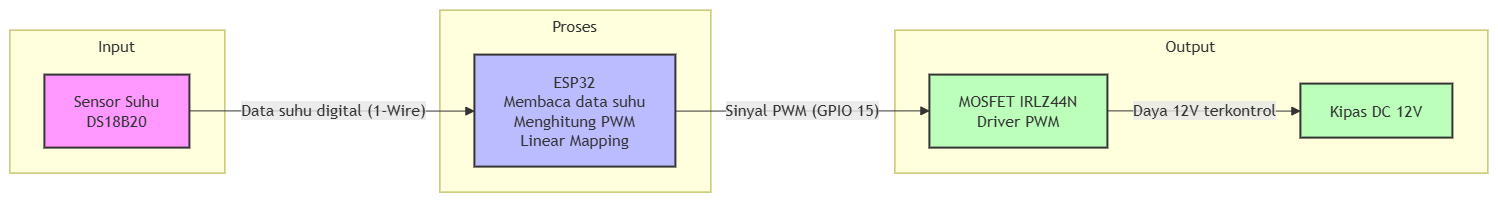

The diagram above was exported from draw.io. Its source (the exported page's mxGraphModel, read from the mxfile embedded in the PNG):
<mxGraphModel dx="1717" dy="1173" grid="1" gridSize="10" guides="1" tooltips="1" connect="1" arrows="1" fold="1" page="1" pageScale="1" pageWidth="850" pageHeight="1100" math="0" shadow="0">
  <root>
    <mxCell id="0" />
    <mxCell id="1" parent="0" />
    <UserObject label="" mermaidData="{&#10;  &quot;data&quot;: &quot;flowchart LR\n    subgraph Input\n        A[Sensor Suhu&lt;br&gt;DS18B20]\n    end\n\n    subgraph Proses\n        B[ESP32&lt;br&gt;Membaca data suhu&lt;br&gt;Menghitung PWM&lt;br&gt;Linear Mapping]\n    end\n\n    subgraph Output\n        C[MOSFET IRLZ44N&lt;br&gt;Driver PWM]\n        D[Kipas DC 12V]\n    end\n\n    A -- \&quot;Data suhu digital (1-Wire)\&quot; --&gt; B\n    B -- \&quot;Sinyal PWM (GPIO 15)\&quot; --&gt; C\n    C -- \&quot;Daya 12V terkontrol\&quot; --&gt; D\n\n    style A fill:#f9f,stroke:#333,stroke-width:2px\n    style B fill:#bbf,stroke:#333,stroke-width:2px\n    style C fill:#bfb,stroke:#333,stroke-width:2px\n    style D fill:#bfb,stroke:#333,stroke-width:2px&quot;,&#10;  &quot;config&quot;: null&#10;}" id="zArsqNm3GW_YkildGPxU-2">
      <mxCell connectable="0" parent="1" style="group;transparentBounds=1;editIcon=1;lockedGroup=0;groupPadding=10;" vertex="1">
        <mxGeometry as="geometry" />
      </mxCell>
    </UserObject>
    <UserObject label="Input" mermaidId="n:Input" mermaidBaseStyle="html=1;whiteSpace=wrap;strokeWidth=1;verticalAlign=top;fillColor=light-dark(#ffffde,#1f2020);strokeColor=light-dark(#aaaa33,#cccccc);fontColor=light-dark(#333333,#cccccc);fontFamily=Trebuchet MS,Verdana,Arial,sans-serif;fontSize=16;" mermaidBaseValue="Input" id="zArsqNm3GW_YkildGPxU-3">
      <mxCell parent="zArsqNm3GW_YkildGPxU-2" style="html=1;whiteSpace=wrap;strokeWidth=1;verticalAlign=top;fillColor=light-dark(#ffffde,#1f2020);strokeColor=light-dark(#aaaa33,#cccccc);fontColor=light-dark(#333333,#cccccc);fontFamily=Trebuchet MS,Verdana,Arial,sans-serif;fontSize=16;" vertex="1">
        <mxGeometry height="143" width="215" x="30" y="50" as="geometry" />
      </mxCell>
    </UserObject>
    <UserObject label="Sensor Suhu&#10;DS18B20" mermaidId="n:A" mermaidBaseStyle="html=1;whiteSpace=wrap;strokeWidth=2;fillColor=#f9f;strokeColor=#333;fontColor=light-dark(#333333,#cccccc);fontFamily=Trebuchet MS,Verdana,Arial,sans-serif;fontSize=16;" mermaidBaseValue="Sensor Suhu&#10;DS18B20" id="zArsqNm3GW_YkildGPxU-4">
      <mxCell parent="zArsqNm3GW_YkildGPxU-3" style="html=1;whiteSpace=wrap;strokeWidth=2;fillColor=#f9f;strokeColor=#333;fontColor=light-dark(#333333,#cccccc);fontFamily=Trebuchet MS,Verdana,Arial,sans-serif;fontSize=16;" vertex="1">
        <mxGeometry height="73" width="145" x="35" y="45" as="geometry" />
      </mxCell>
    </UserObject>
    <UserObject label="Proses" mermaidId="n:Proses" mermaidBaseStyle="html=1;whiteSpace=wrap;strokeWidth=1;verticalAlign=top;fillColor=light-dark(#ffffde,#1f2020);strokeColor=light-dark(#aaaa33,#cccccc);fontColor=light-dark(#333333,#cccccc);fontFamily=Trebuchet MS,Verdana,Arial,sans-serif;fontSize=16;" mermaidBaseValue="Proses" id="zArsqNm3GW_YkildGPxU-5">
      <mxCell parent="zArsqNm3GW_YkildGPxU-2" style="html=1;whiteSpace=wrap;strokeWidth=1;verticalAlign=top;fillColor=light-dark(#ffffde,#1f2020);strokeColor=light-dark(#aaaa33,#cccccc);fontColor=light-dark(#333333,#cccccc);fontFamily=Trebuchet MS,Verdana,Arial,sans-serif;fontSize=16;" vertex="1">
        <mxGeometry height="182" width="271" x="460" y="30" as="geometry" />
      </mxCell>
    </UserObject>
    <UserObject label="ESP32&#10;Membaca data suhu&#10;Menghitung PWM&#10;Linear Mapping" mermaidId="n:B" mermaidBaseStyle="html=1;whiteSpace=wrap;strokeWidth=2;fillColor=#bbf;strokeColor=#333;fontColor=light-dark(#333333,#cccccc);fontFamily=Trebuchet MS,Verdana,Arial,sans-serif;fontSize=16;" mermaidBaseValue="ESP32&#10;Membaca data suhu&#10;Menghitung PWM&#10;Linear Mapping" id="zArsqNm3GW_YkildGPxU-6">
      <mxCell parent="zArsqNm3GW_YkildGPxU-5" style="html=1;whiteSpace=wrap;strokeWidth=2;fillColor=#bbf;strokeColor=#333;fontColor=light-dark(#333333,#cccccc);fontFamily=Trebuchet MS,Verdana,Arial,sans-serif;fontSize=16;" vertex="1">
        <mxGeometry height="112" width="201" x="35" y="45" as="geometry" />
      </mxCell>
    </UserObject>
    <UserObject label="Output" mermaidId="n:Output" mermaidBaseStyle="html=1;whiteSpace=wrap;strokeWidth=1;verticalAlign=top;fillColor=light-dark(#ffffde,#1f2020);strokeColor=light-dark(#aaaa33,#cccccc);fontColor=light-dark(#333333,#cccccc);fontFamily=Trebuchet MS,Verdana,Arial,sans-serif;fontSize=16;" mermaidBaseValue="Output" id="zArsqNm3GW_YkildGPxU-7">
      <mxCell parent="zArsqNm3GW_YkildGPxU-2" style="html=1;whiteSpace=wrap;strokeWidth=1;verticalAlign=top;fillColor=light-dark(#ffffde,#1f2020);strokeColor=light-dark(#aaaa33,#cccccc);fontColor=light-dark(#333333,#cccccc);fontFamily=Trebuchet MS,Verdana,Arial,sans-serif;fontSize=16;" vertex="1">
        <mxGeometry height="143" width="593" x="915" y="50" as="geometry" />
      </mxCell>
    </UserObject>
    <UserObject label="MOSFET IRLZ44N&#10;Driver PWM" mermaidId="n:C" mermaidBaseStyle="html=1;whiteSpace=wrap;strokeWidth=2;fillColor=#bfb;strokeColor=#333;fontColor=light-dark(#333333,#cccccc);fontFamily=Trebuchet MS,Verdana,Arial,sans-serif;fontSize=16;" mermaidBaseValue="MOSFET IRLZ44N&#10;Driver PWM" id="zArsqNm3GW_YkildGPxU-8">
      <mxCell parent="zArsqNm3GW_YkildGPxU-7" style="html=1;whiteSpace=wrap;strokeWidth=2;fillColor=#bfb;strokeColor=#333;fontColor=light-dark(#333333,#cccccc);fontFamily=Trebuchet MS,Verdana,Arial,sans-serif;fontSize=16;" vertex="1">
        <mxGeometry height="73" width="178" x="35" y="45" as="geometry" />
      </mxCell>
    </UserObject>
    <UserObject label="Kipas DC 12V" mermaidId="n:D" mermaidBaseStyle="html=1;whiteSpace=wrap;strokeWidth=2;fillColor=#bfb;strokeColor=#333;fontColor=light-dark(#333333,#cccccc);fontFamily=Trebuchet MS,Verdana,Arial,sans-serif;fontSize=16;" mermaidBaseValue="Kipas DC 12V" id="zArsqNm3GW_YkildGPxU-9">
      <mxCell parent="zArsqNm3GW_YkildGPxU-7" style="html=1;whiteSpace=wrap;strokeWidth=2;fillColor=#bfb;strokeColor=#333;fontColor=light-dark(#333333,#cccccc);fontFamily=Trebuchet MS,Verdana,Arial,sans-serif;fontSize=16;" vertex="1">
        <mxGeometry height="54" width="152" x="406" y="54" as="geometry" />
      </mxCell>
    </UserObject>
    <UserObject label="Daya 12V terkontrol" mermaidId="e:C-&gt;D#0" mermaidBaseStyle="curved=1;startArrow=none;endArrow=block;endSize=7;strokeColor=light-dark(#333333,#cccccc);html=1;fontSize=16;labelBackgroundColor=light-dark(#E8E8E88D,#2a2a2a8D);fontFamily=Trebuchet MS,Verdana,Arial,sans-serif;fontColor=light-dark(#333333,#cccccc);exitX=1;exitY=0.49;entryX=0;entryY=0.5;" mermaidBaseValue="Daya 12V terkontrol" id="zArsqNm3GW_YkildGPxU-10">
      <mxCell edge="1" parent="zArsqNm3GW_YkildGPxU-7" source="zArsqNm3GW_YkildGPxU-8" style="curved=1;startArrow=none;endArrow=block;endSize=7;strokeColor=light-dark(#333333,#cccccc);html=1;fontSize=16;labelBackgroundColor=light-dark(#E8E8E88D,#2a2a2a8D);fontFamily=Trebuchet MS,Verdana,Arial,sans-serif;fontColor=light-dark(#333333,#cccccc);exitX=1;exitY=0.49;entryX=0;entryY=0.5;rounded=0;" target="zArsqNm3GW_YkildGPxU-9">
        <mxGeometry relative="1" as="geometry">
          <Array as="points" />
        </mxGeometry>
      </mxCell>
    </UserObject>
    <UserObject label="Data suhu digital (1-Wire)" mermaidId="e:A-&gt;B#0" mermaidBaseStyle="curved=1;startArrow=none;endArrow=block;endSize=7;strokeColor=light-dark(#333333,#cccccc);html=1;fontSize=16;labelBackgroundColor=light-dark(#E8E8E88D,#2a2a2a8D);fontFamily=Trebuchet MS,Verdana,Arial,sans-serif;fontColor=light-dark(#333333,#cccccc);exitX=1;exitY=0.49;entryX=0;entryY=0.5;" mermaidBaseValue="Data suhu digital (1-Wire)" id="zArsqNm3GW_YkildGPxU-11">
      <mxCell edge="1" parent="zArsqNm3GW_YkildGPxU-2" source="zArsqNm3GW_YkildGPxU-4" style="curved=1;startArrow=none;endArrow=block;endSize=7;strokeColor=light-dark(#333333,#cccccc);html=1;fontSize=16;labelBackgroundColor=light-dark(#E8E8E88D,#2a2a2a8D);fontFamily=Trebuchet MS,Verdana,Arial,sans-serif;fontColor=light-dark(#333333,#cccccc);exitX=1;exitY=0.49;entryX=0;entryY=0.5;rounded=0;" target="zArsqNm3GW_YkildGPxU-6">
        <mxGeometry relative="1" as="geometry">
          <Array as="points" />
        </mxGeometry>
      </mxCell>
    </UserObject>
    <UserObject label="Sinyal PWM (GPIO 15)" mermaidId="e:B-&gt;C#0" mermaidBaseStyle="curved=1;startArrow=none;endArrow=block;endSize=7;strokeColor=light-dark(#333333,#cccccc);html=1;fontSize=16;labelBackgroundColor=light-dark(#E8E8E88D,#2a2a2a8D);fontFamily=Trebuchet MS,Verdana,Arial,sans-serif;fontColor=light-dark(#333333,#cccccc);exitX=1;exitY=0.5;entryX=0;entryY=0.49;" mermaidBaseValue="Sinyal PWM (GPIO 15)" id="zArsqNm3GW_YkildGPxU-12">
      <mxCell edge="1" parent="zArsqNm3GW_YkildGPxU-2" source="zArsqNm3GW_YkildGPxU-6" style="curved=1;startArrow=none;endArrow=block;endSize=7;strokeColor=light-dark(#333333,#cccccc);html=1;fontSize=16;labelBackgroundColor=light-dark(#E8E8E88D,#2a2a2a8D);fontFamily=Trebuchet MS,Verdana,Arial,sans-serif;fontColor=light-dark(#333333,#cccccc);exitX=1;exitY=0.5;entryX=0;entryY=0.49;rounded=0;" target="zArsqNm3GW_YkildGPxU-8">
        <mxGeometry relative="1" as="geometry">
          <Array as="points" />
        </mxGeometry>
      </mxCell>
    </UserObject>
  </root>
</mxGraphModel>